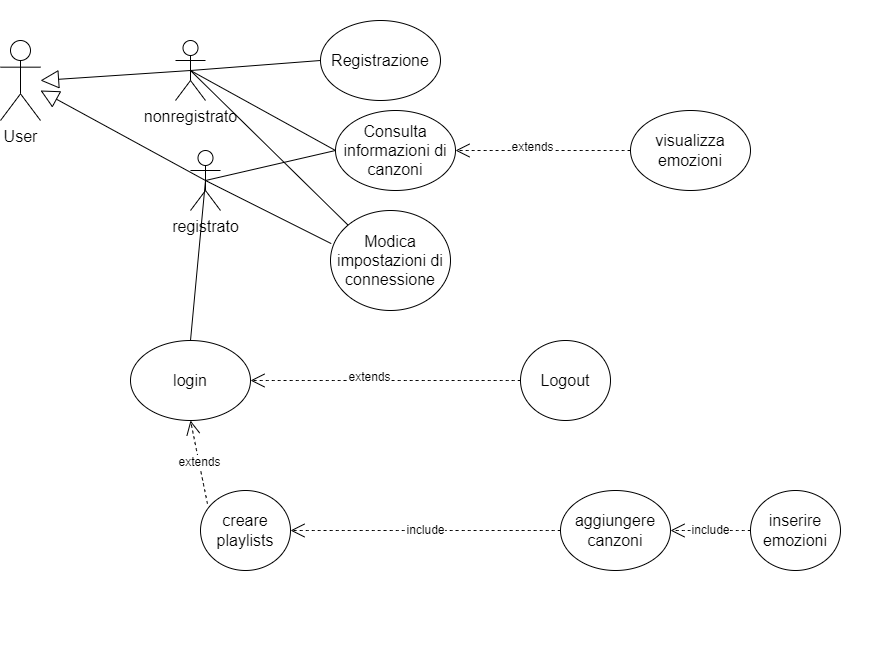

The diagram above was exported from draw.io. Its source (the exported page's mxGraphModel, read from the mxfile embedded in the PNG):
<mxGraphModel dx="1426" dy="743" grid="1" gridSize="10" guides="1" tooltips="1" connect="1" arrows="1" fold="1" page="1" pageScale="1" pageWidth="1169" pageHeight="826" background="none" math="0" shadow="0">
  <root>
    <mxCell id="0" />
    <mxCell id="1" parent="0" />
    <mxCell id="bjfUKj6epHk0vbzXmuYx-41" value="User" style="shape=umlActor;verticalLabelPosition=bottom;verticalAlign=top;html=1;outlineConnect=0;fontSize=16;" parent="1" vertex="1">
      <mxGeometry x="170" y="140" width="40" height="80" as="geometry" />
    </mxCell>
    <mxCell id="bjfUKj6epHk0vbzXmuYx-88" value="" style="endArrow=none;html=1;rounded=0;fontSize=12;startSize=8;endSize=8;curved=1;entryX=0;entryY=0.5;entryDx=0;entryDy=0;" parent="1" target="bjfUKj6epHk0vbzXmuYx-57" edge="1">
      <mxGeometry width="50" height="50" relative="1" as="geometry">
        <mxPoint x="360" y="170" as="sourcePoint" />
        <mxPoint x="650" y="230" as="targetPoint" />
      </mxGeometry>
    </mxCell>
    <mxCell id="bjfUKj6epHk0vbzXmuYx-89" value="" style="swimlane;startSize=0;fontSize=16;fillColor=default;strokeColor=none;" parent="1" vertex="1">
      <mxGeometry x="250" y="100" width="800" height="650" as="geometry">
        <mxRectangle x="150" y="30" width="50" height="40" as="alternateBounds" />
      </mxGeometry>
    </mxCell>
    <mxCell id="bjfUKj6epHk0vbzXmuYx-59" value="Registrazione" style="ellipse;whiteSpace=wrap;html=1;fontSize=16;" parent="bjfUKj6epHk0vbzXmuYx-89" vertex="1">
      <mxGeometry x="240" y="20" width="120" height="80" as="geometry" />
    </mxCell>
    <mxCell id="bjfUKj6epHk0vbzXmuYx-57" value="Consulta informazioni di canzoni" style="ellipse;whiteSpace=wrap;html=1;fontSize=16;" parent="bjfUKj6epHk0vbzXmuYx-89" vertex="1">
      <mxGeometry x="255" y="110" width="120" height="80" as="geometry" />
    </mxCell>
    <mxCell id="bjfUKj6epHk0vbzXmuYx-58" value="login" style="ellipse;whiteSpace=wrap;html=1;fontSize=16;" parent="bjfUKj6epHk0vbzXmuYx-89" vertex="1">
      <mxGeometry x="50" y="340" width="120" height="80" as="geometry" />
    </mxCell>
    <mxCell id="bjfUKj6epHk0vbzXmuYx-60" value="Modica impostazioni di connessione" style="ellipse;whiteSpace=wrap;html=1;fontSize=16;" parent="bjfUKj6epHk0vbzXmuYx-89" vertex="1">
      <mxGeometry x="250" y="210" width="120" height="100" as="geometry" />
    </mxCell>
    <mxCell id="bjfUKj6epHk0vbzXmuYx-92" value="Logout" style="ellipse;whiteSpace=wrap;html=1;fontSize=16;" parent="bjfUKj6epHk0vbzXmuYx-89" vertex="1">
      <mxGeometry x="440" y="340" width="90" height="80" as="geometry" />
    </mxCell>
    <mxCell id="bjfUKj6epHk0vbzXmuYx-96" value="extends" style="endArrow=open;endSize=12;dashed=1;html=1;rounded=0;fontSize=12;curved=1;exitX=0;exitY=0.5;exitDx=0;exitDy=0;" parent="bjfUKj6epHk0vbzXmuYx-89" source="bjfUKj6epHk0vbzXmuYx-92" target="bjfUKj6epHk0vbzXmuYx-58" edge="1">
      <mxGeometry x="0.1165" y="-3" width="160" relative="1" as="geometry">
        <mxPoint x="70" y="170" as="sourcePoint" />
        <mxPoint x="230" y="170" as="targetPoint" />
        <Array as="points" />
        <mxPoint as="offset" />
      </mxGeometry>
    </mxCell>
    <mxCell id="bjfUKj6epHk0vbzXmuYx-102" value="aggiungere canzoni" style="ellipse;whiteSpace=wrap;html=1;fontSize=16;" parent="bjfUKj6epHk0vbzXmuYx-89" vertex="1">
      <mxGeometry x="480" y="490" width="110" height="80" as="geometry" />
    </mxCell>
    <mxCell id="bjfUKj6epHk0vbzXmuYx-95" value="creare playlists" style="ellipse;whiteSpace=wrap;html=1;fontSize=16;" parent="bjfUKj6epHk0vbzXmuYx-89" vertex="1">
      <mxGeometry x="120" y="490" width="90" height="80" as="geometry" />
    </mxCell>
    <mxCell id="bjfUKj6epHk0vbzXmuYx-106" value="extends" style="endArrow=open;endSize=12;dashed=1;html=1;rounded=0;fontSize=12;curved=1;exitX=0.077;exitY=0.165;exitDx=0;exitDy=0;entryX=0.5;entryY=1;entryDx=0;entryDy=0;exitPerimeter=0;" parent="bjfUKj6epHk0vbzXmuYx-89" source="bjfUKj6epHk0vbzXmuYx-95" target="bjfUKj6epHk0vbzXmuYx-58" edge="1">
      <mxGeometry width="160" relative="1" as="geometry">
        <mxPoint x="340" y="320" as="sourcePoint" />
        <mxPoint x="250" y="320" as="targetPoint" />
        <Array as="points" />
      </mxGeometry>
    </mxCell>
    <mxCell id="bjfUKj6epHk0vbzXmuYx-107" value="include" style="endArrow=open;endSize=12;dashed=1;html=1;rounded=0;fontSize=12;curved=1;exitX=0;exitY=0.5;exitDx=0;exitDy=0;" parent="bjfUKj6epHk0vbzXmuYx-89" source="bjfUKj6epHk0vbzXmuYx-102" target="bjfUKj6epHk0vbzXmuYx-95" edge="1">
      <mxGeometry width="160" relative="1" as="geometry">
        <mxPoint x="-170" y="470" as="sourcePoint" />
        <mxPoint x="-10" y="470" as="targetPoint" />
        <Array as="points" />
      </mxGeometry>
    </mxCell>
    <mxCell id="bjfUKj6epHk0vbzXmuYx-108" value="inserire emozioni" style="ellipse;whiteSpace=wrap;html=1;fontSize=16;" parent="bjfUKj6epHk0vbzXmuYx-89" vertex="1">
      <mxGeometry x="670" y="490" width="90" height="80" as="geometry" />
    </mxCell>
    <mxCell id="bjfUKj6epHk0vbzXmuYx-113" value="include" style="endArrow=open;endSize=12;dashed=1;html=1;rounded=0;fontSize=12;curved=1;exitX=0;exitY=0.5;exitDx=0;exitDy=0;entryX=1;entryY=0.5;entryDx=0;entryDy=0;" parent="bjfUKj6epHk0vbzXmuYx-89" source="bjfUKj6epHk0vbzXmuYx-108" target="bjfUKj6epHk0vbzXmuYx-102" edge="1">
      <mxGeometry width="160" relative="1" as="geometry">
        <mxPoint x="480" y="430" as="sourcePoint" />
        <mxPoint x="390" y="430" as="targetPoint" />
        <Array as="points" />
      </mxGeometry>
    </mxCell>
    <mxCell id="bjfUKj6epHk0vbzXmuYx-114" style="edgeStyle=none;curved=1;rounded=0;orthogonalLoop=1;jettySize=auto;html=1;exitX=0;exitY=0;exitDx=0;exitDy=0;fontSize=12;startSize=8;endSize=8;" parent="bjfUKj6epHk0vbzXmuYx-89" source="bjfUKj6epHk0vbzXmuYx-102" target="bjfUKj6epHk0vbzXmuYx-102" edge="1">
      <mxGeometry relative="1" as="geometry" />
    </mxCell>
    <mxCell id="bjfUKj6epHk0vbzXmuYx-115" value="visualizza emozioni" style="ellipse;whiteSpace=wrap;html=1;fontSize=16;" parent="bjfUKj6epHk0vbzXmuYx-89" vertex="1">
      <mxGeometry x="550" y="110" width="120" height="80" as="geometry" />
    </mxCell>
    <mxCell id="bjfUKj6epHk0vbzXmuYx-118" style="edgeStyle=none;curved=1;rounded=0;orthogonalLoop=1;jettySize=auto;html=1;exitX=1;exitY=1;exitDx=0;exitDy=0;fontSize=12;startSize=8;endSize=8;" parent="bjfUKj6epHk0vbzXmuYx-89" source="bjfUKj6epHk0vbzXmuYx-115" target="bjfUKj6epHk0vbzXmuYx-115" edge="1">
      <mxGeometry relative="1" as="geometry" />
    </mxCell>
    <mxCell id="bjfUKj6epHk0vbzXmuYx-121" value="extends" style="endArrow=open;endSize=12;dashed=1;html=1;rounded=0;fontSize=12;curved=1;entryX=1;entryY=0.5;entryDx=0;entryDy=0;exitX=0;exitY=0.5;exitDx=0;exitDy=0;" parent="bjfUKj6epHk0vbzXmuYx-89" source="bjfUKj6epHk0vbzXmuYx-115" target="bjfUKj6epHk0vbzXmuYx-57" edge="1">
      <mxGeometry x="0.1165" y="-3" width="160" relative="1" as="geometry">
        <mxPoint x="470" y="380" as="sourcePoint" />
        <mxPoint x="255" y="367" as="targetPoint" />
        <Array as="points" />
        <mxPoint as="offset" />
      </mxGeometry>
    </mxCell>
    <mxCell id="bjfUKj6epHk0vbzXmuYx-42" value="nonregistrato" style="shape=umlActor;verticalLabelPosition=bottom;verticalAlign=top;html=1;outlineConnect=0;fontSize=16;" parent="bjfUKj6epHk0vbzXmuYx-89" vertex="1">
      <mxGeometry x="95" y="40" width="30" height="60" as="geometry" />
    </mxCell>
    <mxCell id="bjfUKj6epHk0vbzXmuYx-83" value="" style="endArrow=none;html=1;rounded=0;fontSize=12;startSize=8;endSize=8;curved=1;entryX=0;entryY=0;entryDx=0;entryDy=0;exitX=0.5;exitY=0.5;exitDx=0;exitDy=0;exitPerimeter=0;" parent="bjfUKj6epHk0vbzXmuYx-89" source="bjfUKj6epHk0vbzXmuYx-42" target="bjfUKj6epHk0vbzXmuYx-60" edge="1">
      <mxGeometry width="50" height="50" relative="1" as="geometry">
        <mxPoint x="350" y="180" as="sourcePoint" />
        <mxPoint x="400" y="130" as="targetPoint" />
      </mxGeometry>
    </mxCell>
    <mxCell id="bjfUKj6epHk0vbzXmuYx-82" value="" style="endArrow=none;html=1;rounded=0;fontSize=12;startSize=8;endSize=8;curved=1;entryX=0;entryY=0.5;entryDx=0;entryDy=0;exitX=0.5;exitY=0.5;exitDx=0;exitDy=0;exitPerimeter=0;" parent="bjfUKj6epHk0vbzXmuYx-89" source="bjfUKj6epHk0vbzXmuYx-42" target="bjfUKj6epHk0vbzXmuYx-59" edge="1">
      <mxGeometry width="50" height="50" relative="1" as="geometry">
        <mxPoint x="120" y="70" as="sourcePoint" />
        <mxPoint x="400" y="130" as="targetPoint" />
      </mxGeometry>
    </mxCell>
    <mxCell id="bjfUKj6epHk0vbzXmuYx-43" value="registrato" style="shape=umlActor;verticalLabelPosition=bottom;verticalAlign=top;html=1;outlineConnect=0;fontSize=16;" parent="bjfUKj6epHk0vbzXmuYx-89" vertex="1">
      <mxGeometry x="110" y="150" width="30" height="60" as="geometry" />
    </mxCell>
    <mxCell id="bjfUKj6epHk0vbzXmuYx-65" style="edgeStyle=none;curved=1;rounded=0;orthogonalLoop=1;jettySize=auto;html=1;exitX=0;exitY=0.3333333333333333;exitDx=0;exitDy=0;exitPerimeter=0;fontSize=12;startSize=8;endSize=8;" parent="bjfUKj6epHk0vbzXmuYx-89" source="bjfUKj6epHk0vbzXmuYx-43" target="bjfUKj6epHk0vbzXmuYx-43" edge="1">
      <mxGeometry relative="1" as="geometry" />
    </mxCell>
    <mxCell id="VOMyAaIcgPJQnSC0TXZS-2" value="" style="endArrow=none;html=1;rounded=0;fontSize=12;startSize=8;endSize=8;curved=1;entryX=0.006;entryY=0.331;entryDx=0;entryDy=0;entryPerimeter=0;exitX=0.5;exitY=0.5;exitDx=0;exitDy=0;exitPerimeter=0;" parent="bjfUKj6epHk0vbzXmuYx-89" source="bjfUKj6epHk0vbzXmuYx-43" target="bjfUKj6epHk0vbzXmuYx-60" edge="1">
      <mxGeometry width="50" height="50" relative="1" as="geometry">
        <mxPoint x="140" y="190" as="sourcePoint" />
        <mxPoint x="265" y="160" as="targetPoint" />
      </mxGeometry>
    </mxCell>
    <mxCell id="bjfUKj6epHk0vbzXmuYx-119" value="" style="endArrow=none;html=1;rounded=0;fontSize=12;startSize=8;endSize=8;curved=1;entryX=0;entryY=0.5;entryDx=0;entryDy=0;exitX=0.5;exitY=0.5;exitDx=0;exitDy=0;exitPerimeter=0;" parent="bjfUKj6epHk0vbzXmuYx-89" source="bjfUKj6epHk0vbzXmuYx-43" target="bjfUKj6epHk0vbzXmuYx-57" edge="1">
      <mxGeometry width="50" height="50" relative="1" as="geometry">
        <mxPoint x="130" y="180" as="sourcePoint" />
        <mxPoint x="780" y="260" as="targetPoint" />
      </mxGeometry>
    </mxCell>
    <mxCell id="VOMyAaIcgPJQnSC0TXZS-3" value="" style="endArrow=none;html=1;rounded=0;fontSize=12;startSize=8;endSize=8;curved=1;entryX=0.5;entryY=0;entryDx=0;entryDy=0;exitX=0.5;exitY=0.5;exitDx=0;exitDy=0;exitPerimeter=0;" parent="bjfUKj6epHk0vbzXmuYx-89" source="bjfUKj6epHk0vbzXmuYx-43" target="bjfUKj6epHk0vbzXmuYx-58" edge="1">
      <mxGeometry width="50" height="50" relative="1" as="geometry">
        <mxPoint x="135" y="190" as="sourcePoint" />
        <mxPoint x="261" y="253" as="targetPoint" />
      </mxGeometry>
    </mxCell>
    <mxCell id="bjfUKj6epHk0vbzXmuYx-101" value="" style="endArrow=block;endSize=16;endFill=0;html=1;rounded=0;fontSize=12;curved=1;exitX=0.5;exitY=0.5;exitDx=0;exitDy=0;exitPerimeter=0;" parent="1" source="bjfUKj6epHk0vbzXmuYx-42" edge="1">
      <mxGeometry width="160" relative="1" as="geometry">
        <mxPoint x="550" y="260" as="sourcePoint" />
        <mxPoint x="210" y="180" as="targetPoint" />
      </mxGeometry>
    </mxCell>
    <mxCell id="VOMyAaIcgPJQnSC0TXZS-4" value="" style="endArrow=block;endSize=16;endFill=0;html=1;rounded=0;fontSize=12;curved=1;exitX=0.5;exitY=0.5;exitDx=0;exitDy=0;exitPerimeter=0;" parent="1" source="bjfUKj6epHk0vbzXmuYx-43" edge="1">
      <mxGeometry width="160" relative="1" as="geometry">
        <mxPoint x="370" y="180" as="sourcePoint" />
        <mxPoint x="210" y="190" as="targetPoint" />
      </mxGeometry>
    </mxCell>
  </root>
</mxGraphModel>